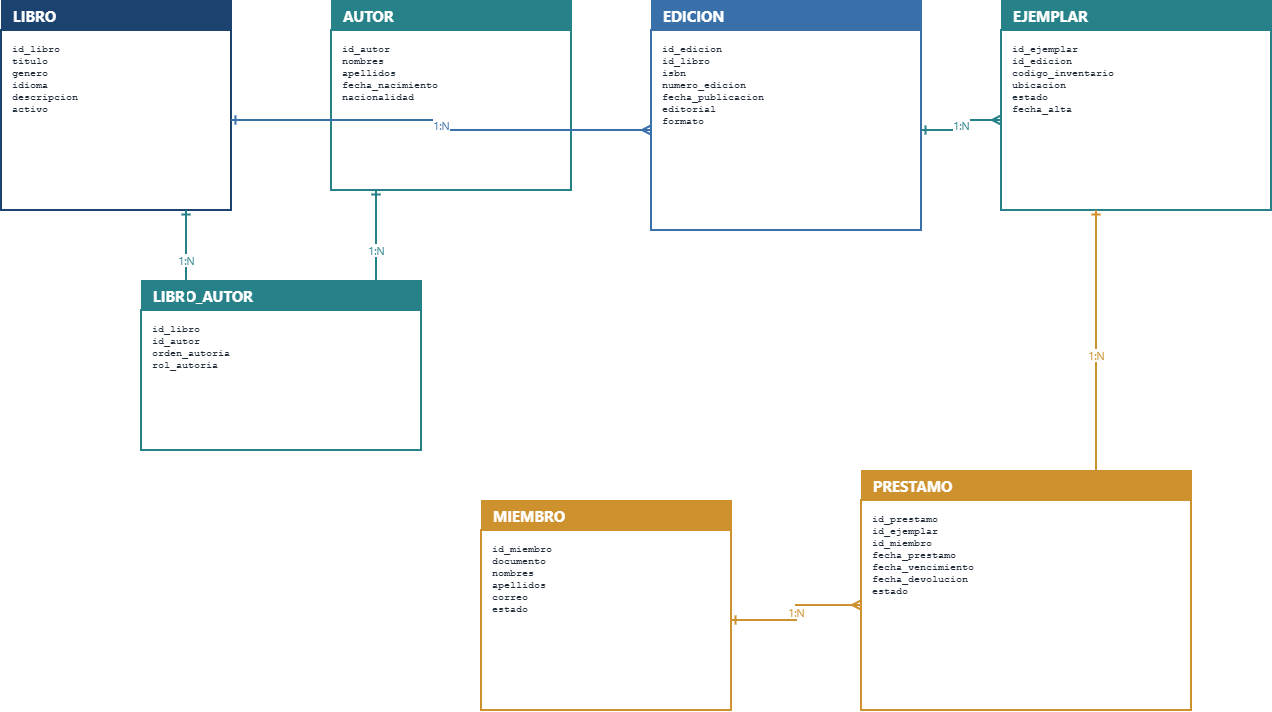

The diagram above was exported from draw.io. Its source (the exported page's mxGraphModel, read from the mxfile embedded in the PNG):
<mxGraphModel dx="1414" dy="777" grid="1" gridSize="10" guides="1" tooltips="1" connect="1" arrows="1" fold="1" page="1" pageScale="1" pageWidth="850" pageHeight="1100" math="0" shadow="0">
  <root>
    <mxCell id="0" />
    <mxCell id="1" parent="0" />
    <mxCell id="ebkIVS3Z3Sab_WElkP2t-1" edge="1" parent="1" style="line;strokeColor=#CD912D;strokeWidth=3;html=1;">
      <mxGeometry width="1354" x="48" y="100" as="geometry" />
    </mxCell>
    <mxCell id="ebkIVS3Z3Sab_WElkP2t-2" parent="1" style="rounded=0;whiteSpace=wrap;html=1;fillColor=#1C4270;strokeColor=#1C4270;fontColor=#FFFFFF;fontSize=15;fontStyle=1;fontFamily=Segoe UI;align=left;spacingLeft=10;verticalAlign=middle;" value="LIBRO" vertex="1">
      <mxGeometry height="30" width="230" x="40" y="150" as="geometry" />
    </mxCell>
    <mxCell id="ebkIVS3Z3Sab_WElkP2t-3" parent="1" style="rounded=0;whiteSpace=wrap;html=1;fillColor=#FFFFFF;strokeColor=#1C4270;strokeWidth=2;fontColor=#1F2937;fontSize=10;fontFamily=Courier New;align=left;spacingLeft=9;spacingTop=7;verticalAlign=top;" value="id_libro&lt;br&gt;titulo&lt;br&gt;genero&lt;br&gt;idioma&lt;br&gt;descripcion&lt;br&gt;activo" vertex="1">
      <mxGeometry height="180" width="230" x="40" y="180" as="geometry" />
    </mxCell>
    <mxCell id="ebkIVS3Z3Sab_WElkP2t-4" parent="1" style="rounded=0;whiteSpace=wrap;html=1;fillColor=#278189;strokeColor=#278189;fontColor=#FFFFFF;fontSize=15;fontStyle=1;fontFamily=Segoe UI;align=left;spacingLeft=10;verticalAlign=middle;" value="AUTOR" vertex="1">
      <mxGeometry height="30" width="240" x="370" y="150" as="geometry" />
    </mxCell>
    <mxCell id="ebkIVS3Z3Sab_WElkP2t-5" parent="1" style="rounded=0;whiteSpace=wrap;html=1;fillColor=#FFFFFF;strokeColor=#278189;strokeWidth=2;fontColor=#1F2937;fontSize=10;fontFamily=Courier New;align=left;spacingLeft=9;spacingTop=7;verticalAlign=top;" value="id_autor&lt;br&gt;nombres&lt;br&gt;apellidos&lt;br&gt;fecha_nacimiento&lt;br&gt;nacionalidad" vertex="1">
      <mxGeometry height="160" width="240" x="370" y="180" as="geometry" />
    </mxCell>
    <mxCell id="ebkIVS3Z3Sab_WElkP2t-6" parent="1" style="rounded=0;whiteSpace=wrap;html=1;fillColor=#278189;strokeColor=#278189;fontColor=#FFFFFF;fontSize=15;fontStyle=1;fontFamily=Segoe UI;align=left;spacingLeft=10;verticalAlign=middle;" value="LIBRO_AUTOR" vertex="1">
      <mxGeometry height="30" width="280" x="180" y="430" as="geometry" />
    </mxCell>
    <mxCell id="ebkIVS3Z3Sab_WElkP2t-7" parent="1" style="rounded=0;whiteSpace=wrap;html=1;fillColor=#FFFFFF;strokeColor=#278189;strokeWidth=2;fontColor=#1F2937;fontSize=10;fontFamily=Courier New;align=left;spacingLeft=9;spacingTop=7;verticalAlign=top;" value="id_libro&lt;br&gt;id_autor&lt;br&gt;orden_autoria&lt;br&gt;rol_autoria" vertex="1">
      <mxGeometry height="140" width="280" x="180" y="460" as="geometry" />
    </mxCell>
    <mxCell id="ebkIVS3Z3Sab_WElkP2t-8" parent="1" style="rounded=0;whiteSpace=wrap;html=1;fillColor=#3970AA;strokeColor=#3970AA;fontColor=#FFFFFF;fontSize=15;fontStyle=1;fontFamily=Segoe UI;align=left;spacingLeft=10;verticalAlign=middle;" value="EDICION" vertex="1">
      <mxGeometry height="30" width="270" x="690" y="150" as="geometry" />
    </mxCell>
    <mxCell id="ebkIVS3Z3Sab_WElkP2t-9" parent="1" style="rounded=0;whiteSpace=wrap;html=1;fillColor=#FFFFFF;strokeColor=#3970AA;strokeWidth=2;fontColor=#1F2937;fontSize=10;fontFamily=Courier New;align=left;spacingLeft=9;spacingTop=7;verticalAlign=top;" value="id_edicion&lt;div&gt;id_libro&lt;br&gt;isbn&lt;br&gt;numero_edicion&lt;br&gt;fecha_publicacion&lt;br&gt;editorial&lt;br&gt;formato&lt;/div&gt;" vertex="1">
      <mxGeometry height="200" width="270" x="690" y="180" as="geometry" />
    </mxCell>
    <mxCell id="ebkIVS3Z3Sab_WElkP2t-10" parent="1" style="rounded=0;whiteSpace=wrap;html=1;fillColor=#278189;strokeColor=#278189;fontColor=#FFFFFF;fontSize=15;fontStyle=1;fontFamily=Segoe UI;align=left;spacingLeft=10;verticalAlign=middle;" value="EJEMPLAR" vertex="1">
      <mxGeometry height="30" width="270" x="1040" y="150" as="geometry" />
    </mxCell>
    <mxCell id="ebkIVS3Z3Sab_WElkP2t-11" parent="1" style="rounded=0;whiteSpace=wrap;html=1;fillColor=#FFFFFF;strokeColor=#278189;strokeWidth=2;fontColor=#1F2937;fontSize=10;fontFamily=Courier New;align=left;spacingLeft=9;spacingTop=7;verticalAlign=top;" value="id_ejemplar&lt;br&gt;id_edicion&lt;br&gt;codigo_inventario&lt;br&gt;ubicacion&lt;br&gt;estado&lt;br&gt;fecha_alta" vertex="1">
      <mxGeometry height="180" width="270" x="1040" y="180" as="geometry" />
    </mxCell>
    <mxCell id="ebkIVS3Z3Sab_WElkP2t-12" parent="1" style="rounded=0;whiteSpace=wrap;html=1;fillColor=#CD912D;strokeColor=#CD912D;fontColor=#FFFFFF;fontSize=15;fontStyle=1;fontFamily=Segoe UI;align=left;spacingLeft=10;verticalAlign=middle;" value="MIEMBRO" vertex="1">
      <mxGeometry height="30" width="250" x="520" y="650" as="geometry" />
    </mxCell>
    <mxCell id="ebkIVS3Z3Sab_WElkP2t-13" parent="1" style="rounded=0;whiteSpace=wrap;html=1;fillColor=#FFFFFF;strokeColor=#CD912D;strokeWidth=2;fontColor=#1F2937;fontSize=10;fontFamily=Courier New;align=left;spacingLeft=9;spacingTop=7;verticalAlign=top;" value="id_miembro&lt;br&gt;documento&lt;br&gt;nombres&lt;br&gt;apellidos&lt;br&gt;correo&lt;br&gt;estado" vertex="1">
      <mxGeometry height="180" width="250" x="520" y="680" as="geometry" />
    </mxCell>
    <mxCell id="ebkIVS3Z3Sab_WElkP2t-14" parent="1" style="rounded=0;whiteSpace=wrap;html=1;fillColor=#CD912D;strokeColor=#CD912D;fontColor=#FFFFFF;fontSize=15;fontStyle=1;fontFamily=Segoe UI;align=left;spacingLeft=10;verticalAlign=middle;" value="PRESTAMO" vertex="1">
      <mxGeometry height="30" width="330" x="900" y="620" as="geometry" />
    </mxCell>
    <mxCell id="ebkIVS3Z3Sab_WElkP2t-15" parent="1" style="rounded=0;whiteSpace=wrap;html=1;fillColor=#FFFFFF;strokeColor=#CD912D;strokeWidth=2;fontColor=#1F2937;fontSize=10;fontFamily=Courier New;align=left;spacingLeft=9;spacingTop=7;verticalAlign=top;" value="id_prestamo&lt;br&gt;id_ejemplar&lt;br&gt;id_miembro&lt;br&gt;fecha_prestamo&lt;br&gt;fecha_vencimiento&lt;br&gt;fecha_devolucion&lt;br&gt;estado" vertex="1">
      <mxGeometry height="210" width="330" x="900" y="650" as="geometry" />
    </mxCell>
    <mxCell id="ebkIVS3Z3Sab_WElkP2t-16" edge="1" parent="1" source="ebkIVS3Z3Sab_WElkP2t-3" style="edgeStyle=elbowEdgeStyle;rounded=0;orthogonalLoop=1;jettySize=auto;html=1;strokeColor=#278189;strokeWidth=2;startArrow=ERone;endArrow=ERmany;fontColor=#278189;fontSize=11;fontFamily=Segoe UI;" target="ebkIVS3Z3Sab_WElkP2t-7" value="1:N">
      <mxGeometry relative="1" as="geometry" />
    </mxCell>
    <mxCell id="ebkIVS3Z3Sab_WElkP2t-17" edge="1" parent="1" source="ebkIVS3Z3Sab_WElkP2t-5" style="edgeStyle=elbowEdgeStyle;rounded=0;orthogonalLoop=1;jettySize=auto;html=1;strokeColor=#278189;strokeWidth=2;startArrow=ERone;endArrow=ERmany;fontColor=#278189;fontSize=11;fontFamily=Segoe UI;" target="ebkIVS3Z3Sab_WElkP2t-7" value="1:N">
      <mxGeometry relative="1" as="geometry" />
    </mxCell>
    <mxCell id="ebkIVS3Z3Sab_WElkP2t-18" edge="1" parent="1" source="ebkIVS3Z3Sab_WElkP2t-3" style="edgeStyle=orthogonalEdgeStyle;rounded=0;orthogonalLoop=1;jettySize=auto;html=1;strokeColor=#3970AA;strokeWidth=2;startArrow=ERone;endArrow=ERmany;fontColor=#3970AA;fontSize=11;fontFamily=Segoe UI;" target="ebkIVS3Z3Sab_WElkP2t-9" value="1:N">
      <mxGeometry relative="1" as="geometry" />
    </mxCell>
    <mxCell id="ebkIVS3Z3Sab_WElkP2t-19" edge="1" parent="1" source="ebkIVS3Z3Sab_WElkP2t-9" style="edgeStyle=orthogonalEdgeStyle;rounded=0;orthogonalLoop=1;jettySize=auto;html=1;strokeColor=#278189;strokeWidth=2;startArrow=ERone;endArrow=ERmany;fontColor=#278189;fontSize=11;fontFamily=Segoe UI;" target="ebkIVS3Z3Sab_WElkP2t-11" value="1:N">
      <mxGeometry relative="1" as="geometry" />
    </mxCell>
    <mxCell id="ebkIVS3Z3Sab_WElkP2t-20" edge="1" parent="1" source="ebkIVS3Z3Sab_WElkP2t-11" style="edgeStyle=elbowEdgeStyle;rounded=0;orthogonalLoop=1;jettySize=auto;html=1;strokeColor=#CD912D;strokeWidth=2;startArrow=ERone;endArrow=ERmany;fontColor=#CD912D;fontSize=11;fontFamily=Segoe UI;" target="ebkIVS3Z3Sab_WElkP2t-15" value="1:N">
      <mxGeometry relative="1" as="geometry" />
    </mxCell>
    <mxCell id="ebkIVS3Z3Sab_WElkP2t-21" edge="1" parent="1" source="ebkIVS3Z3Sab_WElkP2t-13" style="edgeStyle=orthogonalEdgeStyle;rounded=0;orthogonalLoop=1;jettySize=auto;html=1;strokeColor=#CD912D;strokeWidth=2;startArrow=ERone;endArrow=ERmany;fontColor=#CD912D;fontSize=11;fontFamily=Segoe UI;" target="ebkIVS3Z3Sab_WElkP2t-15" value="1:N">
      <mxGeometry relative="1" as="geometry" />
    </mxCell>
  </root>
</mxGraphModel>